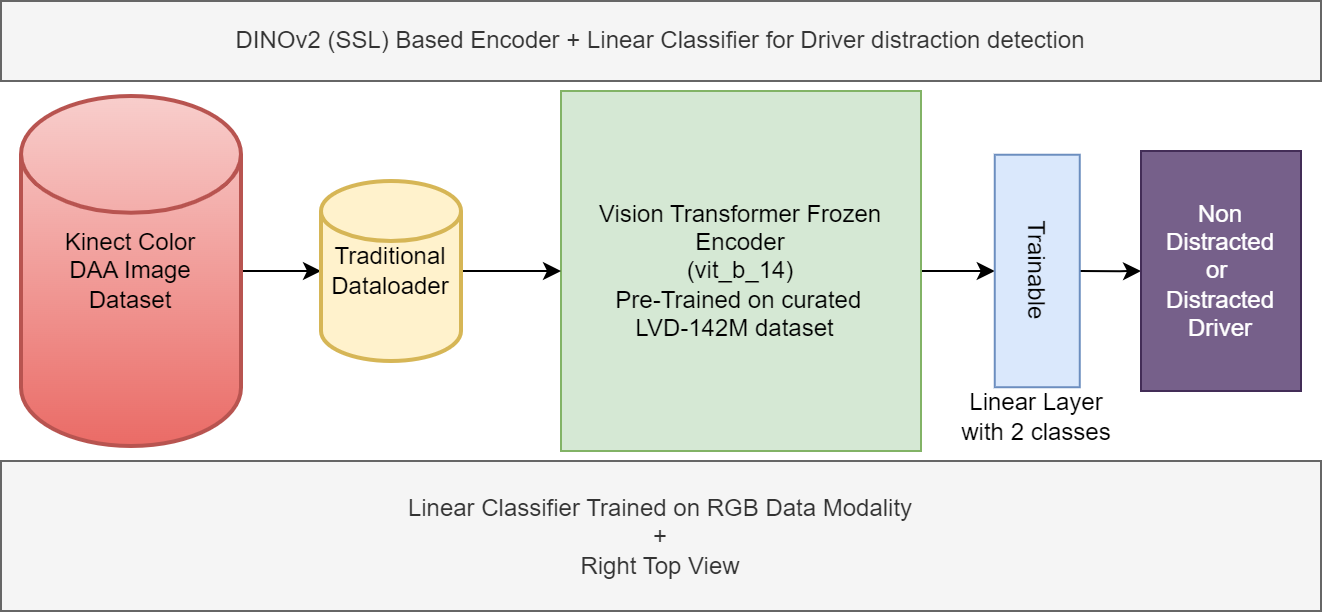

The diagram above was exported from draw.io. Its source (the exported page's mxGraphModel, read from the mxfile embedded in the PNG):
<mxGraphModel dx="1709" dy="901" grid="1" gridSize="10" guides="1" tooltips="1" connect="1" arrows="1" fold="1" page="1" pageScale="1" pageWidth="827" pageHeight="1169" math="0" shadow="0">
  <root>
    <mxCell id="0" />
    <mxCell id="1" parent="0" />
    <mxCell id="EU1p-RBPktH6oNQNFUQl-1" value="" style="edgeStyle=orthogonalEdgeStyle;rounded=0;orthogonalLoop=1;jettySize=auto;html=1;" edge="1" parent="1" source="EU1p-RBPktH6oNQNFUQl-2" target="EU1p-RBPktH6oNQNFUQl-3">
      <mxGeometry relative="1" as="geometry" />
    </mxCell>
    <mxCell id="EU1p-RBPktH6oNQNFUQl-2" value="&lt;div&gt;Vision Transformer Frozen Encoder&lt;/div&gt;&lt;div&gt;(vit_b_14)&lt;/div&gt;&lt;div style=&quot;text-align: start;&quot;&gt;&lt;span style=&quot;white-space: pre;&quot;&gt;&#09;&lt;/span&gt;Pre-Trained&amp;nbsp;&lt;span style=&quot;background-color: initial;&quot;&gt;on curated&amp;nbsp;&lt;/span&gt;&lt;/div&gt;&lt;div style=&quot;text-align: start;&quot;&gt;&lt;span style=&quot;background-color: initial;&quot;&gt;&amp;nbsp; &amp;nbsp; &amp;nbsp; &amp;nbsp; &amp;nbsp; &amp;nbsp;LVD-142M dataset&lt;/span&gt;&lt;/div&gt;" style="whiteSpace=wrap;html=1;aspect=fixed;fillColor=#d5e8d4;strokeColor=#82b366;" vertex="1" parent="1">
      <mxGeometry x="320" y="215" width="180" height="180" as="geometry" />
    </mxCell>
    <mxCell id="EU1p-RBPktH6oNQNFUQl-13" style="edgeStyle=orthogonalEdgeStyle;rounded=0;orthogonalLoop=1;jettySize=auto;html=1;entryX=0;entryY=0.5;entryDx=0;entryDy=0;" edge="1" parent="1" source="EU1p-RBPktH6oNQNFUQl-3" target="EU1p-RBPktH6oNQNFUQl-12">
      <mxGeometry relative="1" as="geometry" />
    </mxCell>
    <mxCell id="EU1p-RBPktH6oNQNFUQl-3" value="Trainable" style="rounded=0;whiteSpace=wrap;html=1;rotation=90;fillColor=#dae8fc;strokeColor=#6c8ebf;" vertex="1" parent="1">
      <mxGeometry x="500" y="283.75" width="116.25" height="42.5" as="geometry" />
    </mxCell>
    <mxCell id="EU1p-RBPktH6oNQNFUQl-4" value="" style="edgeStyle=orthogonalEdgeStyle;rounded=0;orthogonalLoop=1;jettySize=auto;html=1;" edge="1" parent="1" source="EU1p-RBPktH6oNQNFUQl-5" target="EU1p-RBPktH6oNQNFUQl-9">
      <mxGeometry relative="1" as="geometry" />
    </mxCell>
    <mxCell id="EU1p-RBPktH6oNQNFUQl-5" value="Kinect Color&lt;div&gt;DAA Image&lt;/div&gt;&lt;div&gt;Dataset&lt;/div&gt;" style="strokeWidth=2;html=1;shape=mxgraph.flowchart.database;whiteSpace=wrap;fillColor=#f8cecc;strokeColor=#b85450;gradientColor=#ea6b66;" vertex="1" parent="1">
      <mxGeometry x="50" y="217.5" width="110" height="175" as="geometry" />
    </mxCell>
    <mxCell id="EU1p-RBPktH6oNQNFUQl-6" value="Linear Layer with 2 classes" style="text;html=1;align=center;verticalAlign=middle;whiteSpace=wrap;rounded=0;" vertex="1" parent="1">
      <mxGeometry x="512.1899999999999" y="362.5" width="91.87" height="30" as="geometry" />
    </mxCell>
    <mxCell id="EU1p-RBPktH6oNQNFUQl-7" value="DINOv2 (SSL) Based Encoder + Linear Classifier for Driver distraction detection" style="rounded=0;whiteSpace=wrap;html=1;fillColor=#f5f5f5;fontColor=#333333;strokeColor=#666666;" vertex="1" parent="1">
      <mxGeometry x="40" y="170" width="660" height="40" as="geometry" />
    </mxCell>
    <mxCell id="EU1p-RBPktH6oNQNFUQl-8" value="" style="edgeStyle=orthogonalEdgeStyle;rounded=0;orthogonalLoop=1;jettySize=auto;html=1;" edge="1" parent="1" source="EU1p-RBPktH6oNQNFUQl-9" target="EU1p-RBPktH6oNQNFUQl-2">
      <mxGeometry relative="1" as="geometry" />
    </mxCell>
    <mxCell id="EU1p-RBPktH6oNQNFUQl-9" value="Traditional&lt;div&gt;Dataloader&lt;/div&gt;" style="strokeWidth=2;html=1;shape=mxgraph.flowchart.database;whiteSpace=wrap;fillColor=#fff2cc;strokeColor=#d6b656;" vertex="1" parent="1">
      <mxGeometry x="200" y="260" width="70" height="90" as="geometry" />
    </mxCell>
    <mxCell id="EU1p-RBPktH6oNQNFUQl-10" value="Linear Classifier Trained on RGB&amp;nbsp;&lt;span style=&quot;background-color: initial;&quot;&gt;Data Modality&lt;/span&gt;&lt;div&gt;+&lt;/div&gt;&lt;div&gt;Right Top View&lt;/div&gt;" style="rounded=0;whiteSpace=wrap;html=1;fillColor=#f5f5f5;fontColor=#333333;strokeColor=#666666;" vertex="1" parent="1">
      <mxGeometry x="40" y="400" width="660" height="75" as="geometry" />
    </mxCell>
    <mxCell id="EU1p-RBPktH6oNQNFUQl-12" value="Non Distracted&lt;div&gt;or&amp;nbsp;&lt;/div&gt;&lt;div&gt;Distracted Driver&lt;/div&gt;" style="rounded=0;whiteSpace=wrap;html=1;fillColor=#76608a;fontColor=#ffffff;strokeColor=#432D57;" vertex="1" parent="1">
      <mxGeometry x="610" y="245" width="80" height="120" as="geometry" />
    </mxCell>
  </root>
</mxGraphModel>